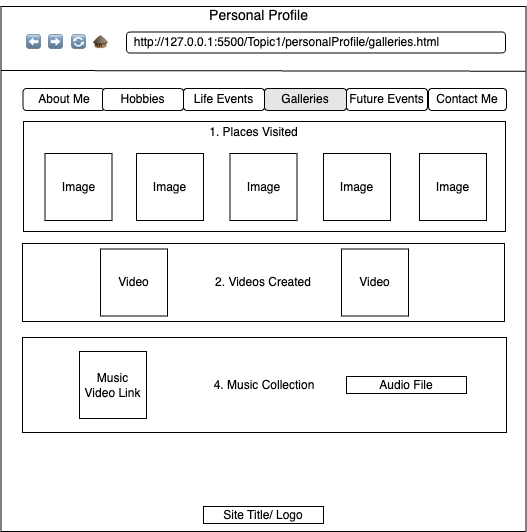

The diagram above was exported from draw.io. Its source (the exported page's mxGraphModel, read from the mxfile embedded in the PNG):
<mxGraphModel dx="1199" dy="879" grid="0" gridSize="10" guides="1" tooltips="1" connect="1" arrows="1" fold="1" page="0" pageScale="1" pageWidth="850" pageHeight="1100" math="0" shadow="0">
  <root>
    <mxCell id="0" />
    <mxCell id="1" parent="0" />
    <mxCell id="vqUKhS4mOeMHTrE7TQfk-1" value="" style="whiteSpace=wrap;html=1;aspect=fixed;" parent="1" vertex="1">
      <mxGeometry x="-152.5" y="-363" width="525" height="525" as="geometry" />
    </mxCell>
    <mxCell id="vqUKhS4mOeMHTrE7TQfk-8" value="" style="endArrow=none;html=1;rounded=0;exitX=-0.001;exitY=0.132;exitDx=0;exitDy=0;exitPerimeter=0;" parent="1" edge="1">
      <mxGeometry width="50" height="50" relative="1" as="geometry">
        <mxPoint x="-152.4950000000001" y="-299.00000000000006" as="sourcePoint" />
        <mxPoint x="372.03" y="-298.3" as="targetPoint" />
      </mxGeometry>
    </mxCell>
    <mxCell id="vqUKhS4mOeMHTrE7TQfk-10" value="&lt;font style=&quot;font-size: 14px;&quot;&gt;Personal Profile&lt;/font&gt;" style="text;html=1;align=center;verticalAlign=middle;resizable=0;points=[];autosize=1;strokeColor=none;fillColor=none;" parent="1" vertex="1">
      <mxGeometry x="46" y="-369" width="117" height="29" as="geometry" />
    </mxCell>
    <mxCell id="vqUKhS4mOeMHTrE7TQfk-13" value="" style="rounded=1;whiteSpace=wrap;html=1;" parent="1" vertex="1">
      <mxGeometry x="-27" y="-337.5" width="379" height="21" as="geometry" />
    </mxCell>
    <mxCell id="vqUKhS4mOeMHTrE7TQfk-21" value="⬅" style="text;html=1;align=center;verticalAlign=middle;resizable=0;points=[];autosize=1;strokeColor=none;fillColor=none;" parent="1" vertex="1">
      <mxGeometry x="-137" y="-340" width="33" height="26" as="geometry" />
    </mxCell>
    <mxCell id="vqUKhS4mOeMHTrE7TQfk-23" value="➡" style="text;html=1;align=center;verticalAlign=middle;resizable=0;points=[];autosize=1;strokeColor=none;fillColor=none;" parent="1" vertex="1">
      <mxGeometry x="-115" y="-340" width="33" height="26" as="geometry" />
    </mxCell>
    <mxCell id="vqUKhS4mOeMHTrE7TQfk-24" value="🔄" style="text;html=1;align=center;verticalAlign=middle;resizable=0;points=[];autosize=1;strokeColor=none;fillColor=none;" parent="1" vertex="1">
      <mxGeometry x="-91.5" y="-340" width="33" height="26" as="geometry" />
    </mxCell>
    <mxCell id="vqUKhS4mOeMHTrE7TQfk-34" value="🛖" style="text;html=1;align=center;verticalAlign=middle;resizable=0;points=[];autosize=1;strokeColor=none;fillColor=none;" parent="1" vertex="1">
      <mxGeometry x="-70" y="-340" width="33" height="26" as="geometry" />
    </mxCell>
    <mxCell id="vqUKhS4mOeMHTrE7TQfk-35" value="http://127.0.0.1:5500/Topic1/personalProfile/galleries.html" style="text;html=1;align=center;verticalAlign=middle;resizable=0;points=[];autosize=1;strokeColor=none;fillColor=none;" parent="1" vertex="1">
      <mxGeometry x="-29" y="-340" width="324" height="26" as="geometry" />
    </mxCell>
    <mxCell id="vqUKhS4mOeMHTrE7TQfk-36" value="Galleries" style="rounded=1;whiteSpace=wrap;html=1;fillColor=#E6E6E6;" parent="1" vertex="1">
      <mxGeometry x="111" y="-281" width="82" height="22" as="geometry" />
    </mxCell>
    <mxCell id="vqUKhS4mOeMHTrE7TQfk-40" value="About Me" style="rounded=1;whiteSpace=wrap;html=1;fillColor=#FFFFFF;" parent="1" vertex="1">
      <mxGeometry x="-130.5" y="-281" width="81.5" height="22" as="geometry" />
    </mxCell>
    <mxCell id="vqUKhS4mOeMHTrE7TQfk-41" value="Hobbies" style="rounded=1;whiteSpace=wrap;html=1;fillColor=#FFFFFF;" parent="1" vertex="1">
      <mxGeometry x="-51" y="-281" width="81" height="22" as="geometry" />
    </mxCell>
    <mxCell id="vqUKhS4mOeMHTrE7TQfk-42" value="Life Events" style="rounded=1;whiteSpace=wrap;html=1;fillColor=#FFFFFF;" parent="1" vertex="1">
      <mxGeometry x="30" y="-281" width="81" height="22" as="geometry" />
    </mxCell>
    <mxCell id="vqUKhS4mOeMHTrE7TQfk-43" value="Contact Me" style="rounded=1;whiteSpace=wrap;html=1;fillColor=#FFFFFF;" parent="1" vertex="1">
      <mxGeometry x="275" y="-281" width="78" height="22" as="geometry" />
    </mxCell>
    <mxCell id="vqUKhS4mOeMHTrE7TQfk-44" value="Future Events" style="rounded=1;whiteSpace=wrap;html=1;fillColor=#FFFFFF;" parent="1" vertex="1">
      <mxGeometry x="193" y="-281" width="81" height="22" as="geometry" />
    </mxCell>
    <mxCell id="vqUKhS4mOeMHTrE7TQfk-52" value="" style="rounded=0;whiteSpace=wrap;html=1;" parent="1" vertex="1">
      <mxGeometry x="-130" y="-248" width="482" height="110" as="geometry" />
    </mxCell>
    <mxCell id="vqUKhS4mOeMHTrE7TQfk-53" value="1. Places Visited" style="text;html=1;align=center;verticalAlign=middle;resizable=0;points=[];autosize=1;strokeColor=none;fillColor=none;" parent="1" vertex="1">
      <mxGeometry x="46" y="-250" width="107" height="26" as="geometry" />
    </mxCell>
    <mxCell id="vqUKhS4mOeMHTrE7TQfk-56" value="2. Videos Created" style="rounded=0;whiteSpace=wrap;html=1;" parent="1" vertex="1">
      <mxGeometry x="-131" y="-126" width="482" height="78" as="geometry" />
    </mxCell>
    <mxCell id="vqUKhS4mOeMHTrE7TQfk-58" value="4. Music Collection" style="rounded=0;whiteSpace=wrap;html=1;" parent="1" vertex="1">
      <mxGeometry x="-131" y="-32" width="484" height="95" as="geometry" />
    </mxCell>
    <mxCell id="vqUKhS4mOeMHTrE7TQfk-59" value="Image" style="whiteSpace=wrap;html=1;aspect=fixed;" parent="1" vertex="1">
      <mxGeometry x="-108.5" y="-216" width="67" height="67" as="geometry" />
    </mxCell>
    <mxCell id="vqUKhS4mOeMHTrE7TQfk-63" value="Site Title/ Logo" style="rounded=0;whiteSpace=wrap;html=1;" parent="1" vertex="1">
      <mxGeometry x="50" y="137" width="120" height="17" as="geometry" />
    </mxCell>
    <mxCell id="A7ypt0IHoIlV3APjh759-3" value="Image" style="whiteSpace=wrap;html=1;aspect=fixed;" vertex="1" parent="1">
      <mxGeometry x="-17" y="-216" width="67" height="67" as="geometry" />
    </mxCell>
    <mxCell id="A7ypt0IHoIlV3APjh759-4" value="Image" style="whiteSpace=wrap;html=1;aspect=fixed;" vertex="1" parent="1">
      <mxGeometry x="170" y="-216" width="67" height="67" as="geometry" />
    </mxCell>
    <mxCell id="A7ypt0IHoIlV3APjh759-5" value="Image" style="whiteSpace=wrap;html=1;aspect=fixed;" vertex="1" parent="1">
      <mxGeometry x="266" y="-216" width="67" height="67" as="geometry" />
    </mxCell>
    <mxCell id="A7ypt0IHoIlV3APjh759-6" value="Image" style="whiteSpace=wrap;html=1;aspect=fixed;" vertex="1" parent="1">
      <mxGeometry x="76.5" y="-216" width="67" height="67" as="geometry" />
    </mxCell>
    <mxCell id="A7ypt0IHoIlV3APjh759-8" value="Video" style="whiteSpace=wrap;html=1;aspect=fixed;" vertex="1" parent="1">
      <mxGeometry x="-53" y="-120.5" width="67" height="67" as="geometry" />
    </mxCell>
    <mxCell id="A7ypt0IHoIlV3APjh759-9" value="Video" style="whiteSpace=wrap;html=1;aspect=fixed;" vertex="1" parent="1">
      <mxGeometry x="188" y="-120.5" width="67" height="67" as="geometry" />
    </mxCell>
    <mxCell id="A7ypt0IHoIlV3APjh759-37" value="Music Video Link" style="whiteSpace=wrap;html=1;aspect=fixed;" vertex="1" parent="1">
      <mxGeometry x="-74" y="-18" width="67" height="67" as="geometry" />
    </mxCell>
    <mxCell id="A7ypt0IHoIlV3APjh759-38" value="Audio File" style="rounded=0;whiteSpace=wrap;html=1;" vertex="1" parent="1">
      <mxGeometry x="193" y="7" width="120" height="17" as="geometry" />
    </mxCell>
  </root>
</mxGraphModel>